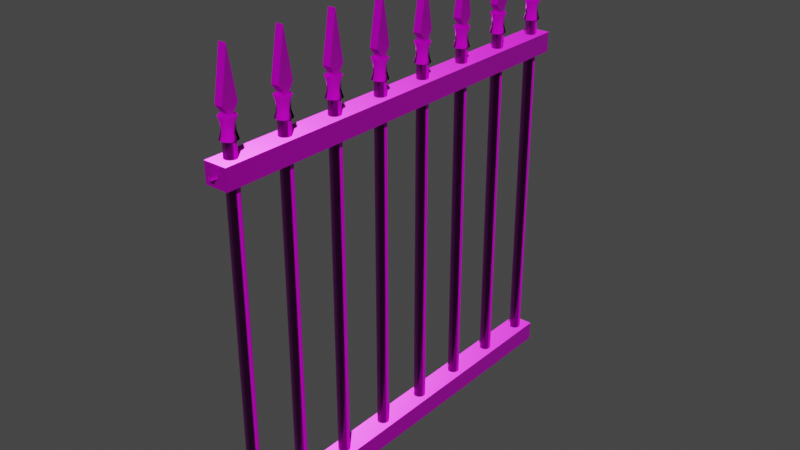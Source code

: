 # Source: Fence.blend  (saved by Blender 3.6.11; exported with 4.5.12 LTS)
import bpy
from mathutils import Matrix  # noqa: F401  (used for matrix-valued properties, if any)

bpy.ops.wm.read_factory_settings(use_empty=True)
scene = bpy.context.scene
scene.name = 'Scene'

# ---- collections
col_collection = bpy.data.collections.new('Collection'); scene.collection.children.link(col_collection)

# ---- images (referenced by path relative to the original .blend; pixels are not part of the script)
import os
ASSET_DIR = os.environ.get("B2B_ASSET_DIR", "")  # directory of the original .blend (textures are referenced by path, not embedded)
HERE = os.path.dirname(os.path.abspath(__file__))  # packed textures are extracted next to this script under _unpacked/

def load_image(name, relpath, width, height, colorspace="sRGB"):
    """Load a texture the original file referenced (path relative to the .blend, or extracted next to this script)."""
    p = next((c for c in (os.path.join(HERE, relpath), os.path.join(ASSET_DIR, relpath)) if relpath and os.path.exists(c)), "")
    if p:
        img = bpy.data.images.load(p, check_existing=True)
        img.name = name
    else:  # same state as the original file: an image datablock whose file is absent (Cycles renders it pink)
        img = bpy.data.images.new(name, width, height)
        img.source = "FILE"
        img.filepath = "//" + (relpath or name)
    img.colorspace_settings.name = colorspace
    return img
img_oldiron01_1k_height_png_001 = load_image('OldIron01_1K_Height.png.001', 'OldIron01_1K_Height.png', 1024, 1024, 'Non-Color')
img_oldiron01_1k_basecolor_png_001 = load_image('OldIron01_1K_BaseColor.png.001', 'OldIron01_1K_BaseColor.png', 1024, 1024, 'sRGB')
img_oldiron01_1k_metallic_png_001 = load_image('OldIron01_1K_Metallic.png.001', 'OldIron01_1K_Metallic.png', 1024, 1024, 'Non-Color')
img_oldiron01_1k_roughness_png_001 = load_image('OldIron01_1K_Roughness.png.001', 'OldIron01_1K_Roughness.png', 1024, 1024, 'Non-Color')
img_oldiron01_1k_normal_png_001 = load_image('OldIron01_1K_Normal.png.001', 'OldIron01_1K_Normal.png', 1024, 1024, 'Non-Color')
img_oldiron01_1k_height_png_002 = load_image('OldIron01_1K_Height.png.002', 'OldIron01_1K_Height.png', 1024, 1024, 'Non-Color')
img_oldiron01_1k_basecolor_png_002 = load_image('OldIron01_1K_BaseColor.png.002', 'OldIron01_1K_BaseColor.png', 1024, 1024, 'sRGB')
img_oldiron01_1k_metallic_png_002 = load_image('OldIron01_1K_Metallic.png.002', 'OldIron01_1K_Metallic.png', 1024, 1024, 'Non-Color')
img_oldiron01_1k_roughness_png_002 = load_image('OldIron01_1K_Roughness.png.002', 'OldIron01_1K_Roughness.png', 1024, 1024, 'Non-Color')
img_oldiron01_1k_normal_png_002 = load_image('OldIron01_1K_Normal.png.002', 'OldIron01_1K_Normal.png', 1024, 1024, 'Non-Color')
img_oldiron01_1k_height_png = load_image('OldIron01_1K_Height.png', 'OldIron01_1K_Height.png', 1024, 1024, 'Non-Color')
img_oldiron01_1k_basecolor_png = load_image('OldIron01_1K_BaseColor.png', 'OldIron01_1K_BaseColor.png', 1024, 1024, 'sRGB')
img_oldiron01_1k_metallic_png = load_image('OldIron01_1K_Metallic.png', 'OldIron01_1K_Metallic.png', 1024, 1024, 'Non-Color')
img_oldiron01_1k_roughness_png = load_image('OldIron01_1K_Roughness.png', 'OldIron01_1K_Roughness.png', 1024, 1024, 'Non-Color')
img_oldiron01_1k_normal_png = load_image('OldIron01_1K_Normal.png', 'OldIron01_1K_Normal.png', 1024, 1024, 'Non-Color')

# ---- materials (node trees are filled in below, after node groups)
mat_stangen_material = bpy.data.materials.new('stangen.material')
mat_stangen_material.use_transparent_shadow = False
mat_balken_texture = bpy.data.materials.new('balken.texture')
mat_balken_texture.use_transparent_shadow = False
mat_material_001 = bpy.data.materials.new('Material.001')
mat_material_001.use_transparent_shadow = False

# ---- material node trees
mat_stangen_material.use_nodes = True; mat_stangen_material.node_tree.nodes.clear()
_N = mat_stangen_material.node_tree.nodes; _L = mat_stangen_material.node_tree.links
n0 = _N.new('NodeFrame'); n0.name = 'Frame'; n0.location = (-1270, 340)
n0.label = 'Mapping'
n0.width = 400
n1 = _N.new('NodeFrame'); n1.name = 'Frame.001'; n1.location = (-624, 540)
n1.label = 'Textures'
n1.width = 354
n2 = _N.new('ShaderNodeOutputMaterial'); n2.name = 'Material Output'; n2.location = (300, 300)
n3 = _N.new('ShaderNodeTexImage'); n3.name = 'Image Texture'; n3.location = (84, -1160)
n3.label = 'Displacement'
n3.image = img_oldiron01_1k_height_png_001
n4 = _N.new('ShaderNodeDisplacement'); n4.name = 'Displacement'; n4.location = (110, -400)
n4.inputs[2].default_value = 1.0
n5 = _N.new('ShaderNodeTexImage'); n5.name = 'Image Texture.001'; n5.location = (84, -40)
n5.label = 'Base Color'
n5.image = img_oldiron01_1k_basecolor_png_001
n6 = _N.new('ShaderNodeTexImage'); n6.name = 'Image Texture.002'; n6.location = (84, -320)
n6.label = 'Metallic'
n6.image = img_oldiron01_1k_metallic_png_001
n7 = _N.new('ShaderNodeTexImage'); n7.name = 'Image Texture.003'; n7.location = (84, -600)
n7.label = 'Roughness'
n7.image = img_oldiron01_1k_roughness_png_001
n8 = _N.new('ShaderNodeTexImage'); n8.name = 'Image Texture.004'; n8.location = (84, -880)
n8.label = 'Normal'
n8.image = img_oldiron01_1k_normal_png_001
n9 = _N.new('ShaderNodeNormalMap'); n9.name = 'Normal Map'; n9.location = (-240, -340)
n10 = _N.new('ShaderNodeMapping'); n10.name = 'Mapping'; n10.location = (230, -40)
n11 = _N.new('NodeReroute'); n11.name = 'Reroute'; n11.location = (34, -710)
n11.width = 16
n11.socket_idname = 'NodeSocketVector'
n12 = _N.new('ShaderNodeTexCoord'); n12.name = 'Texture Coordinate'; n12.location = (30, -40)
n13 = _N.new('ShaderNodeBsdfPrincipled'); n13.name = 'Principled BSDF'; n13.location = (10, 300)
n13.distribution = 'GGX'
n13.subsurface_method = 'RANDOM_WALK_SKIN'
n13.inputs[3].default_value = 1.45
n13.inputs[27].default_value = (0.0, 0.0, 0.0, 1.0)
n13.inputs[28].default_value = 1.0
n3.parent = n1
n5.parent = n1
n6.parent = n1
n7.parent = n1
n8.parent = n1
n10.parent = n0
n11.parent = n1
n12.parent = n0
_L.new(n13.outputs[0], n2.inputs[0])
_L.new(n3.outputs[0], n4.inputs[0])
_L.new(n4.outputs[0], n2.inputs[2])
_L.new(n5.outputs[0], n13.inputs[0])
_L.new(n6.outputs[0], n13.inputs[1])
_L.new(n7.outputs[0], n13.inputs[2])
_L.new(n8.outputs[0], n9.inputs[1])
_L.new(n9.outputs[0], n13.inputs[5])
_L.new(n11.outputs[0], n5.inputs[0])
_L.new(n11.outputs[0], n6.inputs[0])
_L.new(n11.outputs[0], n7.inputs[0])
_L.new(n11.outputs[0], n8.inputs[0])
_L.new(n11.outputs[0], n3.inputs[0])
_L.new(n10.outputs[0], n11.inputs[0])
_L.new(n12.outputs[2], n10.inputs[0])
n2.is_active_output = True
mat_balken_texture.use_nodes = True; mat_balken_texture.node_tree.nodes.clear()
_N = mat_balken_texture.node_tree.nodes; _L = mat_balken_texture.node_tree.links
n0 = _N.new('ShaderNodeOutputMaterial'); n0.name = 'Material Output'; n0.location = (300, 300)
n1 = _N.new('ShaderNodeBsdfPrincipled'); n1.name = 'Principled BSDF'; n1.location = (10, 300)
n1.distribution = 'GGX'
n1.subsurface_method = 'RANDOM_WALK_SKIN'
n1.inputs[3].default_value = 1.45
n1.inputs[27].default_value = (0.0, 0.0, 0.0, 1.0)
n1.inputs[28].default_value = 1.0
n2 = _N.new('ShaderNodeTexImage'); n2.name = 'Image Texture'; n2.location = (84, -1160)
n2.label = 'Displacement'
n2.image = img_oldiron01_1k_height_png_002
n3 = _N.new('ShaderNodeDisplacement'); n3.name = 'Displacement'; n3.location = (110, -400)
n3.inputs[2].default_value = 1.0
n4 = _N.new('ShaderNodeTexImage'); n4.name = 'Image Texture.001'; n4.location = (84, -40)
n4.label = 'Base Color'
n4.image = img_oldiron01_1k_basecolor_png_002
n5 = _N.new('ShaderNodeTexImage'); n5.name = 'Image Texture.002'; n5.location = (84, -320)
n5.label = 'Metallic'
n5.image = img_oldiron01_1k_metallic_png_002
n6 = _N.new('ShaderNodeTexImage'); n6.name = 'Image Texture.003'; n6.location = (84, -600)
n6.label = 'Roughness'
n6.image = img_oldiron01_1k_roughness_png_002
n7 = _N.new('ShaderNodeTexImage'); n7.name = 'Image Texture.004'; n7.location = (84, -880)
n7.label = 'Normal'
n7.image = img_oldiron01_1k_normal_png_002
n8 = _N.new('ShaderNodeNormalMap'); n8.name = 'Normal Map'; n8.location = (-240, -340)
n9 = _N.new('ShaderNodeMapping'); n9.name = 'Mapping'; n9.location = (230, -40)
n10 = _N.new('NodeReroute'); n10.name = 'Reroute'; n10.location = (34, -710)
n10.width = 16
n10.socket_idname = 'NodeSocketVector'
n11 = _N.new('ShaderNodeTexCoord'); n11.name = 'Texture Coordinate'; n11.location = (30, -40)
n12 = _N.new('NodeFrame'); n12.name = 'Frame'; n12.location = (-1270, 340)
n12.label = 'Mapping'
n12.width = 400
n13 = _N.new('NodeFrame'); n13.name = 'Frame.001'; n13.location = (-624, 540)
n13.label = 'Textures'
n13.width = 354
n2.parent = n13
n4.parent = n13
n5.parent = n13
n6.parent = n13
n7.parent = n13
n9.parent = n12
n10.parent = n13
n11.parent = n12
_L.new(n1.outputs[0], n0.inputs[0])
_L.new(n2.outputs[0], n3.inputs[0])
_L.new(n3.outputs[0], n0.inputs[2])
_L.new(n4.outputs[0], n1.inputs[0])
_L.new(n5.outputs[0], n1.inputs[1])
_L.new(n6.outputs[0], n1.inputs[2])
_L.new(n7.outputs[0], n8.inputs[1])
_L.new(n8.outputs[0], n1.inputs[5])
_L.new(n10.outputs[0], n4.inputs[0])
_L.new(n10.outputs[0], n5.inputs[0])
_L.new(n10.outputs[0], n6.inputs[0])
_L.new(n10.outputs[0], n7.inputs[0])
_L.new(n10.outputs[0], n2.inputs[0])
_L.new(n9.outputs[0], n10.inputs[0])
_L.new(n11.outputs[2], n9.inputs[0])
n0.is_active_output = True
mat_material_001.use_nodes = True; mat_material_001.node_tree.nodes.clear()
_N = mat_material_001.node_tree.nodes; _L = mat_material_001.node_tree.links
n0 = _N.new('NodeFrame'); n0.name = 'Frame'; n0.location = (-1270, 340)
n0.label = 'Mapping'
n0.width = 400
n1 = _N.new('NodeFrame'); n1.name = 'Frame.001'; n1.location = (-624, 540)
n1.label = 'Textures'
n1.width = 354
n2 = _N.new('ShaderNodeOutputMaterial'); n2.name = 'Material Output'; n2.location = (300, 300)
n3 = _N.new('ShaderNodeTexImage'); n3.name = 'Image Texture'; n3.location = (84, -1160)
n3.label = 'Displacement'
n3.image = img_oldiron01_1k_height_png
n4 = _N.new('ShaderNodeDisplacement'); n4.name = 'Displacement'; n4.location = (110, -400)
n4.inputs[2].default_value = 1.0
n5 = _N.new('ShaderNodeTexImage'); n5.name = 'Image Texture.001'; n5.location = (84, -40)
n5.label = 'Base Color'
n5.image = img_oldiron01_1k_basecolor_png
n6 = _N.new('ShaderNodeTexImage'); n6.name = 'Image Texture.002'; n6.location = (84, -320)
n6.label = 'Metallic'
n6.image = img_oldiron01_1k_metallic_png
n7 = _N.new('ShaderNodeTexImage'); n7.name = 'Image Texture.003'; n7.location = (84, -600)
n7.label = 'Roughness'
n7.image = img_oldiron01_1k_roughness_png
n8 = _N.new('ShaderNodeTexImage'); n8.name = 'Image Texture.004'; n8.location = (84, -880)
n8.label = 'Normal'
n8.image = img_oldiron01_1k_normal_png
n9 = _N.new('ShaderNodeNormalMap'); n9.name = 'Normal Map'; n9.location = (-240, -340)
n10 = _N.new('ShaderNodeMapping'); n10.name = 'Mapping'; n10.location = (230, -40)
n11 = _N.new('NodeReroute'); n11.name = 'Reroute'; n11.location = (34, -710)
n11.width = 16
n11.socket_idname = 'NodeSocketVector'
n12 = _N.new('ShaderNodeTexCoord'); n12.name = 'Texture Coordinate'; n12.location = (30, -40)
n13 = _N.new('ShaderNodeBsdfPrincipled'); n13.name = 'Principled BSDF'; n13.location = (10, 300)
n13.distribution = 'GGX'
n13.subsurface_method = 'RANDOM_WALK_SKIN'
n13.inputs[3].default_value = 1.45
n13.inputs[27].default_value = (0.0, 0.0, 0.0, 1.0)
n13.inputs[28].default_value = 1.0
n3.parent = n1
n5.parent = n1
n6.parent = n1
n7.parent = n1
n8.parent = n1
n10.parent = n0
n11.parent = n1
n12.parent = n0
_L.new(n13.outputs[0], n2.inputs[0])
_L.new(n3.outputs[0], n4.inputs[0])
_L.new(n4.outputs[0], n2.inputs[2])
_L.new(n5.outputs[0], n13.inputs[0])
_L.new(n6.outputs[0], n13.inputs[1])
_L.new(n7.outputs[0], n13.inputs[2])
_L.new(n8.outputs[0], n9.inputs[1])
_L.new(n9.outputs[0], n13.inputs[5])
_L.new(n11.outputs[0], n5.inputs[0])
_L.new(n11.outputs[0], n6.inputs[0])
_L.new(n11.outputs[0], n7.inputs[0])
_L.new(n11.outputs[0], n8.inputs[0])
_L.new(n11.outputs[0], n3.inputs[0])
_L.new(n10.outputs[0], n11.inputs[0])
_L.new(n12.outputs[2], n10.inputs[0])
n2.is_active_output = True

# ---- world
world_world = bpy.data.worlds.new('World'); scene.world = world_world
world_world.use_nodes = True; world_world.node_tree.nodes.clear()
_N = world_world.node_tree.nodes; _L = world_world.node_tree.links
n0 = _N.new('ShaderNodeOutputWorld'); n0.name = 'World Output'; n0.location = (300, 300)
n1 = _N.new('ShaderNodeBackground'); n1.name = 'Background'; n1.location = (10, 300)
n1.inputs[0].default_value = (0.05088, 0.05088, 0.05088, 1.0)
_L.new(n1.outputs[0], n0.inputs[0])
n0.is_active_output = True
world_world.color = (0.05088, 0.05088, 0.05088)
world_world.use_sun_shadow = False
world_world.sun_shadow_jitter_overblur = 0.0

# ---- meshes
me_cube_002 = bpy.data.meshes.new('Cube.002')
me_cube_002.from_pydata([(-0.7512, 2.516, -0.6391), (-0.7512, 2.941, 1.12), (-0.7512, 3.339, -0.6391), (-0.7512, 2.942, 1.12), (0.7334, 2.516, -0.6391), (0.7334, 2.941, 1.12), (0.7334, 3.339, -0.6391), (0.7334, 2.942, 1.12), (-0.7512, 3.114, -0.9028), (-0.7512, 2.769, -0.9028), (0.7334, 3.114, -0.9028), (0.7334, 2.769, -0.9028), (-0.7512, 3.116, -1.003), (-0.7512, 2.767, -1.003), (0.7334, 3.116, -1.003), (0.7334, 2.767, -1.003), (-0.001342, 2.639, -1.714), (-0.001342, 2.639, -15.23), (-0.2161, 2.645, -1.714), (-0.2161, 2.645, -15.23), (-0.4225, 2.662, -1.714), (-0.4225, 2.662, -15.23), (-0.6128, 2.69, -1.714), (-0.6128, 2.69, -15.23), (-0.7796, 2.728, -1.714), (-0.7796, 2.728, -15.23), (-0.9164, 2.773, -1.714), (-0.9164, 2.773, -15.23), (-1.018, 2.826, -1.714), (-1.018, 2.826, -15.23), (-1.081, 2.882, -1.714), (-1.081, 2.882, -15.23), (-1.102, 2.941, -1.714), (-1.102, 2.941, -15.23), (-1.081, 3.0, -1.714), (-1.081, 3.0, -15.23), (-1.018, 3.057, -1.714), (-1.018, 3.057, -15.23), (-0.9164, 3.109, -1.714), (-0.9164, 3.109, -15.23), (-0.7796, 3.155, -1.714), (-0.7796, 3.155, -15.23), (-0.6128, 3.192, -1.714), (-0.6128, 3.192, -15.23), (-0.4225, 3.22, -1.714), (-0.4225, 3.22, -15.23), (-0.2161, 3.237, -1.714), (-0.2161, 3.237, -15.23), (-0.001342, 3.243, -1.714), (-0.001342, 3.243, -15.23), (0.2134, 3.237, -1.714), (0.2134, 3.237, -15.23), (0.4198, 3.22, -1.714), (0.4198, 3.22, -15.23), (0.6101, 3.192, -1.714), (0.6101, 3.192, -15.23), (0.7769, 3.155, -1.714), (0.7769, 3.155, -15.23), (0.9138, 3.109, -1.714), (0.9138, 3.109, -15.23), (1.015, 3.057, -1.714), (1.015, 3.057, -15.23), (1.078, 3.0, -1.714), (1.078, 3.0, -15.23), (1.099, 2.941, -1.714), (1.099, 2.941, -15.23), (1.078, 2.882, -1.714), (1.078, 2.882, -15.23), (1.015, 2.826, -1.714), (1.015, 2.826, -15.23), (0.9138, 2.773, -1.714), (0.9138, 2.773, -15.23), (0.7769, 2.728, -1.714), (0.7769, 2.728, -15.23), (0.6101, 2.69, -1.714), (0.6101, 2.69, -15.23), (0.4198, 2.662, -1.714), (0.4198, 2.662, -15.23), (0.2134, 2.645, -1.714), (0.2134, 2.645, -15.23), (-0.0186, 3.341, -1.715), (-0.0186, 3.241, -1.466), (0.2704, 3.333, -1.715), (0.1995, 3.235, -1.466), (0.5483, 3.31, -1.715), (0.4092, 3.218, -1.466), (0.8044, 3.272, -1.715), (0.6025, 3.189, -1.466), (1.029, 3.222, -1.715), (0.7719, 3.151, -1.466), (1.213, 3.16, -1.715), (0.911, 3.105, -1.466), (1.35, 3.09, -1.715), (1.014, 3.052, -1.466), (1.434, 3.014, -1.715), (1.078, 2.994, -1.466), (1.463, 2.934, -1.715), (1.099, 2.934, -1.466), (1.434, 2.855, -1.715), (1.078, 2.875, -1.466), (1.35, 2.779, -1.715), (1.014, 2.817, -1.466), (1.213, 2.709, -1.715), (0.911, 2.764, -1.466), (1.029, 2.647, -1.715), (0.7719, 2.718, -1.466), (0.8044, 2.597, -1.715), (0.6025, 2.679, -1.466), (0.5483, 2.559, -1.715), (0.4092, 2.651, -1.466), (0.2704, 2.536, -1.715), (0.1995, 2.634, -1.466), (-0.0186, 2.528, -1.715), (-0.0186, 2.628, -1.466), (-0.3076, 2.536, -1.715), (-0.2367, 2.634, -1.466), (-0.5855, 2.559, -1.715), (-0.4464, 2.651, -1.466), (-0.8416, 2.597, -1.715), (-0.6397, 2.679, -1.466), (-1.066, 2.647, -1.715), (-0.8091, 2.718, -1.466), (-1.25, 2.709, -1.715), (-0.9482, 2.764, -1.466), (-1.387, 2.779, -1.715), (-1.051, 2.817, -1.466), (-1.472, 2.855, -1.715), (-1.115, 2.875, -1.466), (-1.5, 2.934, -1.715), (-1.137, 2.934, -1.466), (-1.472, 3.014, -1.715), (-1.115, 2.994, -1.466), (-1.387, 3.09, -1.715), (-1.051, 3.052, -1.466), (-1.25, 3.16, -1.715), (-0.9482, 3.105, -1.466), (-1.066, 3.222, -1.715), (-0.8091, 3.151, -1.466), (-0.8416, 3.272, -1.715), (-0.6397, 3.189, -1.466), (-0.5855, 3.31, -1.715), (-0.4464, 3.218, -1.466), (-0.3076, 3.333, -1.715), (-0.2367, 3.235, -1.466), (0.1995, 3.235, -1.23), (-0.0186, 3.241, -1.23), (0.4092, 3.218, -1.23), (0.6025, 3.189, -1.23), (0.7719, 3.151, -1.23), (0.911, 3.105, -1.23), (1.014, 3.052, -1.23), (1.078, 2.994, -1.23), (1.099, 2.934, -1.23), (1.078, 2.875, -1.23), (1.014, 2.817, -1.23), (0.911, 2.764, -1.23), (0.7719, 2.718, -1.23), (0.6025, 2.679, -1.23), (0.4092, 2.651, -1.23), (0.1995, 2.634, -1.23), (-0.0186, 2.628, -1.23), (-0.2367, 2.634, -1.23), (-0.4464, 2.651, -1.23), (-0.6397, 2.679, -1.23), (-0.8091, 2.718, -1.23), (-0.9482, 2.764, -1.23), (-1.051, 2.817, -1.23), (-1.115, 2.875, -1.23), (-1.137, 2.934, -1.23), (-1.115, 2.994, -1.23), (-1.051, 3.052, -1.23), (-0.9482, 3.105, -1.23), (-0.8091, 3.151, -1.23), (-0.6397, 3.189, -1.23), (-0.4464, 3.218, -1.23), (-0.2367, 3.235, -1.23), (0.2704, 3.333, -0.9978), (-0.0186, 3.341, -0.9978), (0.5483, 3.31, -0.9978), (0.8044, 3.272, -0.9978), (1.029, 3.222, -0.9978), (1.213, 3.16, -0.9978), (1.35, 3.09, -0.9978), (1.434, 3.014, -0.9978), (1.463, 2.934, -0.9978), (1.434, 2.855, -0.9978), (1.35, 2.779, -0.9978), (1.213, 2.709, -0.9978), (1.029, 2.647, -0.9978), (0.8044, 2.597, -0.9978), (0.5483, 2.559, -0.9978), (0.2704, 2.536, -0.9978), (-0.0186, 2.528, -0.9978), (-0.3076, 2.536, -0.9978), (-0.5855, 2.559, -0.9978), (-0.8416, 2.597, -0.9978), (-1.066, 2.647, -0.9978), (-1.25, 2.709, -0.9978), (-1.387, 2.779, -0.9978), (-1.472, 2.855, -0.9978), (-1.5, 2.934, -0.9978), (-1.472, 3.014, -0.9978), (-1.387, 3.09, -0.9978), (-1.25, 3.16, -0.9978), (-1.066, 3.222, -0.9978), (-0.8416, 3.272, -0.9978), (-0.5855, 3.31, -0.9978), (-0.3076, 3.333, -0.9978), (-2.812, 3.077, -1.046)], [], [(0, 1, 3, 2), (2, 3, 7, 6), (4, 5, 1, 0), (4, 0, 9, 11), (7, 3, 1, 5), (10, 11, 15, 14), (2, 6, 10, 8), (0, 2, 8, 9), (12, 14, 15, 13), (9, 8, 12, 13), (11, 9, 13, 15), (8, 10, 14, 12), (16, 17, 19, 18), (18, 19, 21, 20), (20, 21, 23, 22), (22, 23, 25, 24), (24, 25, 27, 26), (26, 27, 29, 28), (28, 29, 31, 30), (30, 31, 33, 32), (32, 33, 35, 34), (34, 35, 37, 36), (36, 37, 39, 38), (38, 39, 41, 40), (40, 41, 43, 42), (42, 43, 45, 44), (44, 45, 47, 46), (46, 47, 49, 48), (48, 49, 51, 50), (50, 51, 53, 52), (52, 53, 55, 54), (54, 55, 57, 56), (56, 57, 59, 58), (58, 59, 61, 60), (60, 61, 63, 62), (62, 63, 65, 64), (64, 65, 67, 66), (66, 67, 69, 68), (68, 69, 71, 70), (70, 71, 73, 72), (72, 73, 75, 74), (74, 75, 77, 76), (19, 17, 79, 77, 75, 73, 71, 69, 67, 65, 63, 61, 59, 57, 55, 53, 51, 49, 47, 45, 43, 41, 39, 37, 35, 33, 31, 29, 27, 25, 23, 21), (76, 77, 79, 78), (78, 79, 17, 16), (80, 81, 83, 82), (82, 83, 85, 84), (84, 85, 87, 86), (86, 87, 89, 88), (88, 89, 91, 90), (90, 91, 93, 92), (92, 93, 95, 94), (94, 95, 97, 96), (96, 97, 99, 98), (98, 99, 101, 100), (100, 101, 103, 102), (102, 103, 105, 104), (104, 105, 107, 106), (106, 107, 109, 108), (108, 109, 111, 110), (110, 111, 113, 112), (112, 113, 115, 114), (114, 115, 117, 116), (116, 117, 119, 118), (118, 119, 121, 120), (120, 121, 123, 122), (122, 123, 125, 124), (124, 125, 127, 126), (126, 127, 129, 128), (128, 129, 131, 130), (130, 131, 133, 132), (132, 133, 135, 134), (134, 135, 137, 136), (136, 137, 139, 138), (138, 139, 141, 140), (97, 95, 151, 152), (140, 141, 143, 142), (142, 143, 81, 80), (80, 82, 84, 86, 88, 90, 92, 94, 96, 98, 100, 102, 104, 106, 108, 110, 112, 114, 116, 118, 120, 122, 124, 126, 128, 130, 132, 134, 136, 138, 140, 142), (166, 165, 197, 198), (115, 113, 160, 161), (133, 131, 169, 170), (89, 87, 147, 148), (107, 105, 156, 157), (125, 123, 165, 166), (143, 141, 174, 175), (99, 97, 152, 153), (117, 115, 161, 162), (135, 133, 170, 171), (91, 89, 148, 149), (109, 107, 157, 158), (127, 125, 166, 167), (83, 81, 145, 144), (81, 143, 175, 145), (101, 99, 153, 154), (119, 117, 162, 163), (137, 135, 171, 172), (93, 91, 149, 150), (111, 109, 158, 159), (129, 127, 167, 168), (85, 83, 144, 146), (103, 101, 154, 155), (121, 119, 163, 164), (139, 137, 172, 173), (95, 93, 150, 151), (113, 111, 159, 160), (131, 129, 168, 169), (87, 85, 146, 147), (105, 103, 155, 156), (123, 121, 164, 165), (141, 139, 173, 174), (176, 177, 207, 206, 205, 204, 203, 202, 201, 200, 199, 198, 197, 196, 195, 194, 193, 192, 191, 190, 189, 188, 187, 186, 185, 184, 183, 182, 181, 180, 179, 178), (153, 152, 184, 185), (167, 166, 198, 199), (154, 153, 185, 186), (168, 167, 199, 200), (155, 154, 186, 187), (169, 168, 200, 201), (156, 155, 187, 188), (170, 169, 201, 202), (157, 156, 188, 189), (171, 170, 202, 203), (158, 157, 189, 190), (144, 145, 177, 176), (172, 171, 203, 204), (159, 158, 190, 191), (146, 144, 176, 178), (173, 172, 204, 205), (160, 159, 191, 192), (147, 146, 178, 179), (174, 173, 205, 206), (161, 160, 192, 193), (148, 147, 179, 180), (175, 174, 206, 207), (162, 161, 193, 194), (149, 148, 180, 181), (145, 175, 207, 177), (163, 162, 194, 195), (150, 149, 181, 182), (164, 163, 195, 196), (151, 150, 182, 183), (165, 164, 196, 197), (152, 151, 183, 184), (6, 7, 5, 4, 11, 10)])
me_cube_002.polygons.foreach_set('use_smooth', [1, 0, 0, 0, 0, 1, 0, 1, 0, 1, 0, 0, 1, 1, 1, 1, 1, 1, 1, 1, 1, 1, 1, 1, 1, 1, 1, 1, 1, 1, 1, 1, 1, 1, 1, 1, 1, 1, 1, 1, 1, 1, 0, 1, 1, 1, 1, 1, 1, 1, 1, 1, 1, 1, 1, 1, 1, 1, 1, 1, 1, 1, 1, 1, 1, 1, 1, 1, 1, 1, 1, 1, 1, 1, 1, 1, 1, 1, 0, 1, 1, 1, 1, 1, 1, 1, 1, 1, 1, 1, 1, 1, 1, 1, 1, 1, 1, 1, 1, 1, 1, 1, 1, 1, 1, 1, 1, 1, 1, 1, 1, 0, 1, 1, 1, 1, 1, 1, 1, 1, 1, 1, 1, 1, 1, 1, 1, 1, 1, 1, 1, 1, 1, 1, 1, 1, 1, 1, 1, 1, 1, 1, 1, 1])
_k = set([(0, 4)])
me_cube_002.attributes.new('sharp_edge', 'BOOLEAN', 'EDGE').data.foreach_set('value', [ (min(e.vertices), max(e.vertices)) in _k for e in me_cube_002.edges])
_uv = me_cube_002.uv_layers.new(name='UVMap')
_uv.uv.foreach_set('vector', [0.6474, 0.09483, 0.5843, 0.4759, 0.5842, 0.4759, 0.5214, 0.09483, 0.7425, 0.08847, 0.7425, 0.4788, 0.6765, 0.4788, 0.6765, 0.08847, 0.7432, 0.08791, 0.7432, 0.4783, 0.6764, 0.4783, 0.6764, 0.08791, 0.7432, 0.08791, 0.6764, 0.08791, 0.6764, 0.0294, 0.7432, 0.0294, 0.5453, 0.4756, 0.5453, 0.4756, 0.5457, 0.4756, 0.5457, 0.4756, 0.6116, 0.0374, 0.5569, 0.0374, 0.5567, 0.01559, 0.6118, 0.01559, 0.7425, 0.08847, 0.6765, 0.08847, 0.6765, 0.02997, 0.7425, 0.02997, 0.6474, 0.09483, 0.5214, 0.09483, 0.557, 0.03772, 0.6116, 0.03772, 0.6118, 0.01559, 0.6118, 0.01559, 0.5567, 0.01559, 0.5567, 0.01559, 0.6116, 0.03772, 0.557, 0.03772, 0.5567, 0.01591, 0.6119, 0.01591, 0.7432, 0.0294, 0.6764, 0.0294, 0.6764, 0.007056, 0.7432, 0.007056, 0.7425, 0.02997, 0.6765, 0.02997, 0.6765, 0.007626, 0.7425, 0.007626, 0.984, 0.5178, 0.984, 0.9772, 0.9553, 0.9772, 0.9553, 0.5178, 0.9553, 0.5178, 0.9553, 0.9772, 0.9266, 0.9772, 0.9266, 0.5178, 0.9266, 0.5178, 0.9266, 0.9772, 0.8979, 0.9772, 0.8979, 0.5178, 0.8979, 0.5178, 0.8979, 0.9772, 0.8692, 0.9772, 0.8692, 0.5178, 0.8692, 0.5178, 0.8692, 0.9772, 0.8404, 0.9772, 0.8404, 0.5178, 0.8404, 0.5178, 0.8404, 0.9772, 0.8117, 0.9772, 0.8117, 0.5178, 0.8117, 0.5178, 0.8117, 0.9772, 0.783, 0.9772, 0.783, 0.5178, 0.783, 0.5178, 0.783, 0.9772, 0.7543, 0.9772, 0.7543, 0.5178, 0.7543, 0.5178, 0.7543, 0.9772, 0.7256, 0.9772, 0.7256, 0.5178, 0.7256, 0.5178, 0.7256, 0.9772, 0.6969, 0.9772, 0.6969, 0.5178, 0.6969, 0.5178, 0.6969, 0.9772, 0.6682, 0.9772, 0.6682, 0.5178, 0.6682, 0.5178, 0.6682, 0.9772, 0.6395, 0.9772, 0.6395, 0.5178, 0.6395, 0.5178, 0.6395, 0.9772, 0.6107, 0.9772, 0.6107, 0.5178, 0.6107, 0.5178, 0.6107, 0.9772, 0.582, 0.9772, 0.582, 0.5178, 0.582, 0.5178, 0.582, 0.9772, 0.5533, 0.9772, 0.5533, 0.5178, 0.5533, 0.5178, 0.5533, 0.9772, 0.5246, 0.9772, 0.5246, 0.5178, 0.5246, 0.5178, 0.5246, 0.9772, 0.4959, 0.9772, 0.4959, 0.5178, 0.4959, 0.5178, 0.4959, 0.9772, 0.4672, 0.9772, 0.4672, 0.5178, 0.4672, 0.5178, 0.4672, 0.9772, 0.4385, 0.9772, 0.4385, 0.5178, 0.4385, 0.5178, 0.4385, 0.9772, 0.4098, 0.9772, 0.4098, 0.5178, 0.4098, 0.5178, 0.4098, 0.9772, 0.381, 0.9772, 0.381, 0.5178, 0.381, 0.5178, 0.381, 0.9772, 0.3523, 0.9772, 0.3523, 0.5178, 0.3523, 0.5178, 0.3523, 0.9772, 0.3236, 0.9772, 0.3236, 0.5178, 0.3236, 0.5178, 0.3236, 0.9772, 0.2949, 0.9772, 0.2949, 0.5178, 0.2949, 0.5178, 0.2949, 0.9772, 0.2662, 0.9772, 0.2662, 0.5178, 0.2662, 0.5178, 0.2662, 0.9772, 0.2375, 0.9772, 0.2375, 0.5178, 0.2375, 0.5178, 0.2375, 0.9772, 0.2088, 0.9772, 0.2088, 0.5178, 0.2088, 0.5178, 0.2088, 0.9772, 0.1801, 0.9772, 0.1801, 0.5178, 0.1801, 0.5178, 0.1801, 0.9772, 0.1513, 0.9772, 0.1513, 0.5178, 0.1513, 0.5178, 0.1513, 0.9772, 0.1226, 0.9772, 0.1226, 0.5178, 0.3472, 0.4665, 0.3041, 0.4707, 0.2611, 0.4665, 0.2197, 0.4539, 0.1815, 0.4335, 0.1481, 0.4061, 0.1206, 0.3726, 0.1002, 0.3345, 0.08767, 0.2931, 0.08343, 0.25, 0.08767, 0.2069, 0.1002, 0.1655, 0.1206, 0.1274, 0.1481, 0.09394, 0.1815, 0.06649, 0.2197, 0.0461, 0.2611, 0.03354, 0.3041, 0.0293, 0.3472, 0.03354, 0.3886, 0.0461, 0.4267, 0.06649, 0.4602, 0.09394, 0.4876, 0.1274, 0.508, 0.1655, 0.5206, 0.2069, 0.5248, 0.25, 0.5206, 0.2931, 0.508, 0.3345, 0.4876, 0.3726, 0.4602, 0.4061, 0.4267, 0.4335, 0.3886, 0.4539, 0.1226, 0.5178, 0.1226, 0.9772, 0.09392, 0.9772, 0.09392, 0.5178, 0.09392, 0.5178, 0.09392, 0.9772, 0.06521, 0.9772, 0.06521, 0.5178, 0.7893, 0.3402, 0.8351, 0.3368, 0.8365, 0.3472, 0.7907, 0.3499, 0.7907, 0.3499, 0.8365, 0.3472, 0.8376, 0.3576, 0.7916, 0.3595, 0.7916, 0.3595, 0.8376, 0.3576, 0.8381, 0.368, 0.7921, 0.3691, 0.7838, 0.01748, 0.8298, 0.01638, 0.8298, 0.02678, 0.7838, 0.02707, 0.7838, 0.02707, 0.8298, 0.02678, 0.8293, 0.03721, 0.7833, 0.03671, 0.7833, 0.03671, 0.8293, 0.03721, 0.8283, 0.04767, 0.7824, 0.04641, 0.7824, 0.04641, 0.8283, 0.04767, 0.8269, 0.05817, 0.7811, 0.05621, 0.7811, 0.05621, 0.8269, 0.05817, 0.8251, 0.06874, 0.7794, 0.06614, 0.7794, 0.06614, 0.8251, 0.06874, 0.823, 0.07938, 0.7774, 0.07624, 0.7774, 0.07624, 0.823, 0.07938, 0.8207, 0.09012, 0.7752, 0.08655, 0.7752, 0.08655, 0.8207, 0.09012, 0.8182, 0.101, 0.7728, 0.09712, 0.7728, 0.09712, 0.8182, 0.101, 0.8157, 0.112, 0.7703, 0.108, 0.7703, 0.108, 0.8157, 0.112, 0.8133, 0.1231, 0.7678, 0.1192, 0.7678, 0.1192, 0.8133, 0.1231, 0.8111, 0.1344, 0.7655, 0.1308, 0.7655, 0.1308, 0.8111, 0.1344, 0.8091, 0.1458, 0.7634, 0.1427, 0.7634, 0.1427, 0.8091, 0.1458, 0.8075, 0.1574, 0.7617, 0.1551, 0.7617, 0.1551, 0.8075, 0.1574, 0.8064, 0.1692, 0.7605, 0.1678, 0.7605, 0.1678, 0.8064, 0.1692, 0.8058, 0.181, 0.7598, 0.1808, 0.7598, 0.1808, 0.8058, 0.181, 0.8058, 0.1928, 0.7598, 0.1939, 0.7598, 0.1939, 0.8058, 0.1928, 0.8064, 0.2046, 0.7604, 0.2069, 0.7604, 0.2069, 0.8064, 0.2046, 0.8075, 0.2164, 0.7617, 0.2199, 0.7617, 0.2199, 0.8075, 0.2164, 0.8091, 0.2281, 0.7635, 0.2325, 0.7635, 0.2325, 0.8091, 0.2281, 0.8112, 0.2396, 0.7657, 0.2448, 0.7657, 0.2448, 0.8112, 0.2396, 0.8137, 0.2509, 0.7683, 0.2567, 0.7683, 0.2567, 0.8137, 0.2509, 0.8165, 0.2621, 0.7712, 0.2682, 0.7712, 0.2682, 0.8165, 0.2621, 0.8194, 0.2731, 0.7742, 0.2792, 0.7742, 0.2792, 0.8194, 0.2731, 0.8224, 0.284, 0.7772, 0.29, 0.7772, 0.29, 0.8224, 0.284, 0.8254, 0.2947, 0.7801, 0.3004, 0.7801, 0.3004, 0.8254, 0.2947, 0.8282, 0.3053, 0.7828, 0.3106, 0.7828, 0.3106, 0.8282, 0.3053, 0.8308, 0.3159, 0.7853, 0.3206, 0.8251, 0.06874, 0.8269, 0.05817, 0.9352, 0.0609, 0.9333, 0.07238, 0.7853, 0.3206, 0.8308, 0.3159, 0.8331, 0.3264, 0.7875, 0.3305, 0.7875, 0.3305, 0.8331, 0.3264, 0.8351, 0.3368, 0.7893, 0.3402, 0.304, 0.4707, 0.3471, 0.4665, 0.3885, 0.4539, 0.4266, 0.4335, 0.4601, 0.4061, 0.4875, 0.3726, 0.5079, 0.3345, 0.5205, 0.2931, 0.5247, 0.25, 0.5205, 0.2069, 0.5079, 0.1655, 0.4875, 0.1274, 0.4601, 0.09394, 0.4266, 0.06649, 0.3885, 0.0461, 0.3471, 0.03354, 0.304, 0.0293, 0.261, 0.03354, 0.2196, 0.0461, 0.1814, 0.06649, 0.148, 0.09394, 0.1205, 0.1274, 0.1001, 0.1655, 0.08757, 0.2069, 0.08333, 0.25, 0.08757, 0.2931, 0.1001, 0.3345, 0.1205, 0.3726, 0.148, 0.4061, 0.1814, 0.4335, 0.2196, 0.4539, 0.261, 0.4665, 0.9174, 0.2214, 0.916, 0.211, 0.9581, 0.2086, 0.9594, 0.2183, 0.8064, 0.1692, 0.8075, 0.1574, 0.916, 0.1591, 0.915, 0.1695, 0.8194, 0.2731, 0.8165, 0.2621, 0.9242, 0.2527, 0.927, 0.2634, 0.8298, 0.02678, 0.8298, 0.01638, 0.9385, 0.01379, 0.9385, 0.02567, 0.8133, 0.1231, 0.8157, 0.112, 0.9237, 0.1167, 0.9214, 0.1274, 0.8091, 0.2281, 0.8075, 0.2164, 0.916, 0.211, 0.9174, 0.2214, 0.8331, 0.3264, 0.8308, 0.3159, 0.9387, 0.3071, 0.9412, 0.3185, 0.823, 0.07938, 0.8251, 0.06874, 0.9333, 0.07238, 0.9311, 0.08369, 0.8058, 0.181, 0.8064, 0.1692, 0.915, 0.1695, 0.9145, 0.1799, 0.8224, 0.284, 0.8194, 0.2731, 0.927, 0.2634, 0.93, 0.2741, 0.8293, 0.03721, 0.8298, 0.02678, 0.9385, 0.02567, 0.9379, 0.03751, 0.8111, 0.1344, 0.8133, 0.1231, 0.9214, 0.1274, 0.9192, 0.138, 0.8112, 0.2396, 0.8091, 0.2281, 0.9174, 0.2214, 0.9193, 0.2318, 0.8365, 0.3472, 0.8351, 0.3368, 0.9433, 0.33, 0.945, 0.3417, 0.8351, 0.3368, 0.8331, 0.3264, 0.9412, 0.3185, 0.9433, 0.33, 0.8207, 0.09012, 0.823, 0.07938, 0.9311, 0.08369, 0.9286, 0.09484, 0.8058, 0.1928, 0.8058, 0.181, 0.9145, 0.1799, 0.9145, 0.1903, 0.8254, 0.2947, 0.8224, 0.284, 0.93, 0.2741, 0.933, 0.2849, 0.8283, 0.04767, 0.8293, 0.03721, 0.9379, 0.03751, 0.9368, 0.04927, 0.8091, 0.1458, 0.8111, 0.1344, 0.9192, 0.138, 0.9174, 0.1486, 0.8137, 0.2509, 0.8112, 0.2396, 0.9193, 0.2318, 0.9216, 0.2422, 0.8376, 0.3576, 0.8365, 0.3472, 0.945, 0.3417, 0.9462, 0.3535, 0.8182, 0.101, 0.8207, 0.09012, 0.9286, 0.09484, 0.9262, 0.1058, 0.8064, 0.2046, 0.8058, 0.1928, 0.9145, 0.1903, 0.915, 0.2006, 0.8282, 0.3053, 0.8254, 0.2947, 0.933, 0.2849, 0.9359, 0.2959, 0.8269, 0.05817, 0.8283, 0.04767, 0.9368, 0.04927, 0.9352, 0.0609, 0.8075, 0.1574, 0.8091, 0.1458, 0.9174, 0.1486, 0.916, 0.1591, 0.8165, 0.2621, 0.8137, 0.2509, 0.9216, 0.2422, 0.9242, 0.2527, 0.8381, 0.368, 0.8376, 0.3576, 0.9462, 0.3535, 0.9467, 0.3654, 0.8157, 0.112, 0.8182, 0.101, 0.9262, 0.1058, 0.9237, 0.1167, 0.8075, 0.2164, 0.8064, 0.2046, 0.915, 0.2006, 0.916, 0.211, 0.8308, 0.3159, 0.8282, 0.3053, 0.9359, 0.2959, 0.9387, 0.3071, 0.3472, 0.4665, 0.3041, 0.4707, 0.2611, 0.4665, 0.2197, 0.4539, 0.1815, 0.4335, 0.1481, 0.4061, 0.1206, 0.3726, 0.1002, 0.3345, 0.08767, 0.2931, 0.08343, 0.25, 0.08767, 0.2069, 0.1002, 0.1655, 0.1206, 0.1274, 0.1481, 0.09394, 0.1815, 0.06649, 0.2197, 0.0461, 0.2611, 0.03354, 0.3041, 0.0293, 0.3472, 0.03354, 0.3886, 0.0461, 0.4267, 0.06649, 0.4602, 0.09394, 0.4876, 0.1274, 0.508, 0.1655, 0.5206, 0.2069, 0.5248, 0.25, 0.5206, 0.2931, 0.508, 0.3345, 0.4876, 0.3726, 0.4602, 0.4061, 0.4267, 0.4335, 0.3886, 0.4539, 0.9311, 0.08369, 0.9333, 0.07238, 0.9752, 0.07566, 0.9729, 0.08725, 0.9193, 0.2318, 0.9174, 0.2214, 0.9594, 0.2183, 0.9612, 0.228, 0.9286, 0.09484, 0.9311, 0.08369, 0.9729, 0.08725, 0.9704, 0.09847, 0.9216, 0.2422, 0.9193, 0.2318, 0.9612, 0.228, 0.9634, 0.2379, 0.9262, 0.1058, 0.9286, 0.09484, 0.9704, 0.09847, 0.9679, 0.1094, 0.9242, 0.2527, 0.9216, 0.2422, 0.9634, 0.2379, 0.9659, 0.2479, 0.9237, 0.1167, 0.9262, 0.1058, 0.9679, 0.1094, 0.9655, 0.12, 0.927, 0.2634, 0.9242, 0.2527, 0.9659, 0.2479, 0.9686, 0.2581, 0.9214, 0.1274, 0.9237, 0.1167, 0.9655, 0.12, 0.9632, 0.1303, 0.93, 0.2741, 0.927, 0.2634, 0.9686, 0.2581, 0.9715, 0.2686, 0.9192, 0.138, 0.9214, 0.1274, 0.9632, 0.1303, 0.9612, 0.1404, 0.945, 0.3417, 0.9433, 0.33, 0.9853, 0.3259, 0.9871, 0.3385, 0.933, 0.2849, 0.93, 0.2741, 0.9715, 0.2686, 0.9745, 0.2793, 0.9174, 0.1486, 0.9192, 0.138, 0.9612, 0.1404, 0.9595, 0.1504, 0.9462, 0.3535, 0.945, 0.3417, 0.9871, 0.3385, 0.9883, 0.3514, 0.9359, 0.2959, 0.933, 0.2849, 0.9745, 0.2793, 0.9775, 0.2904, 0.916, 0.1591, 0.9174, 0.1486, 0.9595, 0.1504, 0.9581, 0.1602, 0.9467, 0.3654, 0.9462, 0.3535, 0.9883, 0.3514, 0.989, 0.3644, 0.9387, 0.3071, 0.9359, 0.2959, 0.9775, 0.2904, 0.9804, 0.3019, 0.915, 0.1695, 0.916, 0.1591, 0.9581, 0.1602, 0.9572, 0.17, 0.9385, 0.02567, 0.9385, 0.01379, 0.9807, 0.01277, 0.9807, 0.02579, 0.9412, 0.3185, 0.9387, 0.3071, 0.9804, 0.3019, 0.983, 0.3137, 0.9145, 0.1799, 0.915, 0.1695, 0.9572, 0.17, 0.9567, 0.1797, 0.9379, 0.03751, 0.9385, 0.02567, 0.9807, 0.02579, 0.9801, 0.03869, 0.9433, 0.33, 0.9412, 0.3185, 0.983, 0.3137, 0.9853, 0.3259, 0.9145, 0.1903, 0.9145, 0.1799, 0.9567, 0.1797, 0.9567, 0.1893, 0.9368, 0.04927, 0.9379, 0.03751, 0.9801, 0.03869, 0.9789, 0.05135, 0.915, 0.2006, 0.9145, 0.1903, 0.9567, 0.1893, 0.9572, 0.1989, 0.9352, 0.0609, 0.9368, 0.04927, 0.9789, 0.05135, 0.9772, 0.06369, 0.916, 0.211, 0.915, 0.2006, 0.9572, 0.1989, 0.9581, 0.2086, 0.9333, 0.07238, 0.9352, 0.0609, 0.9772, 0.06369, 0.9752, 0.07566, 0.6471, 0.09451, 0.5843, 0.4756, 0.5842, 0.4756, 0.5212, 0.09451, 0.5569, 0.0374, 0.6116, 0.0374])
me_cube_002.materials.append(mat_stangen_material)
me_cube_002.update()
me_cube_003 = bpy.data.meshes.new('Cube.003')
me_cube_003.from_pydata([(0.002724, -2.051, 0.2092), (0.002724, -2.051, 0.3822), (0.002724, 1.663, 0.2092), (0.002724, 1.663, 0.3822), (0.2052, -2.051, 0.2092), (0.2052, -2.051, 0.3822), (0.2052, 1.663, 0.2092), (0.2052, 1.663, 0.3822)], [], [(0, 1, 3, 2), (2, 3, 7, 6), (6, 7, 5, 4), (4, 5, 1, 0), (2, 6, 4, 0), (7, 3, 1, 5)])
_uv = me_cube_003.uv_layers.new(name='UVMap')
_uv.uv.foreach_set('vector', [0.01717, 0.9755, 0.04095, 0.9753, 0.03934, 0.02404, 0.01556, 0.02418, 0.01638, 0.4794, 0.01638, 0.5237, 0.0414, 0.5237, 0.0414, 0.4794, 0.01419, 0.026, 0.03797, 0.02573, 0.04107, 0.977, 0.01729, 0.9773, 0.0414, 0.4794, 0.0414, 0.5237, 0.01638, 0.5237, 0.01638, 0.4794, 0.01638, 0.9772, 0.0414, 0.9772, 0.0414, 0.02586, 0.01638, 0.02586, 0.03996, 0.9754, 0.0153, 0.9754, 0.0153, 0.0241, 0.03996, 0.0241])
me_cube_003.materials.append(mat_balken_texture)
me_cube_003.update()
me_cube_007 = bpy.data.meshes.new('Cube.007')
me_cube_007.from_pydata([(-0.633, -0.2703, -0.2974), (-0.633, -0.2703, 0.9023), (-0.633, 1.523, -0.2974), (-0.633, 1.523, 0.9023), (0.633, -0.2703, -0.2974), (0.633, -0.2703, 0.9023), (0.633, 1.523, -0.2974), (0.633, 1.523, 0.9023), (-0.633, -0.2703, 2.116), (0.633, -0.2703, 2.116), (-0.633, 0.3437, -0.2974), (-0.633, 0.3437, 0.9023), (0.633, 0.3437, -0.2974), (0.633, 0.3437, 0.9023), (-0.633, 0.3437, 2.116), (0.633, 0.3437, 2.116), (2.151, 136.6, -314.0), (2.15, 136.6, -312.8), (2.135, 134.8, -313.9), (2.134, 134.8, -312.7), (0.8852, 136.6, -314.0), (0.8841, 136.6, -312.8), (0.8692, 134.8, -313.9), (0.8681, 134.8, -312.7), (2.149, 136.6, -311.5), (0.8829, 136.6, -311.6), (2.146, 136.0, -314.0), (2.144, 136.0, -312.8), (0.8797, 136.0, -314.0), (0.8786, 136.0, -312.8), (2.143, 136.0, -311.5), (0.8774, 136.0, -311.5), (0.9277, -0.5942, -309.1), (0.9282, -0.5954, -310.3), (0.9287, 1.199, -309.1), (0.9293, 1.198, -310.3), (-0.3382, -0.5937, -309.1), (-0.3377, -0.5949, -310.3), (-0.3372, 1.199, -309.1), (-0.3367, 1.198, -310.3), (0.9288, -0.5967, -311.5), (-0.3371, -0.5962, -311.5), (0.928, 0.01971, -309.1), (0.9286, 0.01846, -310.3), (-0.3379, 0.02021, -309.1), (-0.3373, 0.01897, -310.3), (0.9291, 0.0172, -311.5), (-0.3368, 0.0177, -311.5), (0.589, 136.9, 2.138), (0.5849, 136.9, 0.9378), (0.5773, 135.1, 2.137), (0.5733, 135.1, 0.9376), (1.855, 136.9, 2.112), (1.851, 136.9, 0.9122), (1.843, 135.1, 2.112), (1.839, 135.1, 0.912), (0.5809, 136.9, -0.2757), (1.847, 136.9, -0.3013), (0.585, 136.3, 2.137), (0.5809, 136.3, 0.9378), (1.851, 136.3, 2.112), (1.847, 136.3, 0.9122), (0.5769, 136.3, -0.2758), (1.843, 136.3, -0.3014)], [], [(10, 11, 3, 2), (2, 3, 7, 6), (12, 13, 5, 4), (4, 5, 1, 0), (10, 12, 4, 0), (11, 1, 8, 14), (15, 14, 8, 9), (1, 5, 9, 8), (5, 13, 15, 9), (13, 11, 14, 15), (11, 13, 7, 3), (2, 6, 12, 10), (6, 7, 13, 12), (0, 1, 11, 10), (26, 27, 19, 18), (18, 19, 23, 22), (28, 29, 21, 20), (20, 21, 17, 16), (26, 28, 20, 16), (27, 17, 24, 30), (31, 30, 24, 25), (17, 21, 25, 24), (21, 29, 31, 25), (29, 27, 30, 31), (27, 29, 23, 19), (18, 22, 28, 26), (22, 23, 29, 28), (16, 17, 27, 26), (42, 43, 35, 34), (34, 35, 39, 38), (44, 45, 37, 36), (36, 37, 33, 32), (42, 44, 36, 32), (43, 33, 40, 46), (47, 46, 40, 41), (33, 37, 41, 40), (37, 45, 47, 41), (45, 43, 46, 47), (43, 45, 39, 35), (34, 38, 44, 42), (38, 39, 45, 44), (32, 33, 43, 42), (58, 59, 51, 50), (50, 51, 55, 54), (60, 61, 53, 52), (52, 53, 49, 48), (58, 60, 52, 48), (59, 49, 56, 62), (63, 62, 56, 57), (49, 53, 57, 56), (53, 61, 63, 57), (61, 59, 62, 63), (59, 61, 55, 51), (50, 54, 60, 58), (54, 55, 61, 60), (48, 49, 59, 58)])
_uv = me_cube_007.uv_layers.new(name='UVMap')
_uv.uv.foreach_set('vector', [0.3792, -15.11, 0.379, -15.17, 0.5572, -15.17, 0.5574, -15.11, 0.5574, -15.11, 0.5572, -15.17, 0.5584, -15.17, 0.5586, -15.11, 0.3804, -15.11, 0.3802, -15.17, 0.2874, -15.17, 0.2876, -15.11, 0.2876, -15.11, 0.2874, -15.17, 0.2862, -15.17, 0.2864, -15.11, 0.3792, -15.11, 0.3804, -15.11, 0.2876, -15.11, 0.2864, -15.11, 0.379, -15.17, 0.2862, -15.17, 0.286, -15.23, 0.3788, -15.23, 0.9804, 0.4299, 0.9054, 0.4299, 0.9054, 0.4784, 0.9804, 0.4784, 0.2862, -15.17, 0.2874, -15.17, 0.2872, -15.23, 0.286, -15.23, 0.2874, -15.17, 0.3802, -15.17, 0.38, -15.23, 0.2872, -15.23, 0.9803, 0.4298, 0.9053, 0.4298, 0.9054, 0.4299, 0.9804, 0.4299, 0.9053, 0.4302, 0.9803, 0.4299, 0.9805, 0.3794, 0.9055, 0.3796, 0.5574, -15.11, 0.5586, -15.11, 0.3804, -15.11, 0.3792, -15.11, 0.5586, -15.11, 0.5584, -15.17, 0.3802, -15.17, 0.3804, -15.11, 0.2864, -15.11, 0.2862, -15.17, 0.379, -15.17, 0.3792, -15.11, 20.93, 0.8829, 20.93, 0.8215, 20.75, 0.8215, 20.75, 0.8829, 20.75, 0.8829, 20.75, 0.8215, 20.75, 0.8215, 20.75, 0.8829, 20.93, 0.8829, 20.93, 0.8215, 21.02, 0.8215, 21.02, 0.8829, 21.02, 0.8829, 21.02, 0.8215, 21.02, 0.8215, 21.02, 0.8829, 20.93, 0.8829, 20.93, 0.8829, 21.02, 0.8829, 21.02, 0.8829, 20.93, 0.8215, 21.02, 0.8215, 21.02, 0.7594, 20.93, 0.7594, 20.93, 0.7594, 20.93, 0.7594, 21.02, 0.7594, 21.02, 0.7594, 21.02, 0.8215, 21.02, 0.8215, 21.02, 0.7594, 21.02, 0.7594, 21.02, 0.8215, 20.93, 0.8215, 20.93, 0.7594, 21.02, 0.7594, 20.93, 0.8215, 20.93, 0.8215, 20.93, 0.7594, 20.93, 0.7594, 20.93, 0.8215, 20.93, 0.8215, 20.75, 0.8215, 20.75, 0.8215, 20.75, 0.8829, 20.75, 0.8829, 20.93, 0.8829, 20.93, 0.8829, 20.75, 0.8829, 20.75, 0.8215, 20.93, 0.8215, 20.93, 0.8829, 21.02, 0.8829, 21.02, 0.8215, 20.93, 0.8215, 20.93, 0.8829, 0.9057, 0.4786, 0.9053, 0.4293, 0.7623, 0.4304, 0.7627, 0.4797, 0.9808, 0.4285, 0.9804, 0.379, 0.9054, 0.3797, 0.9058, 0.4292, 0.9066, 0.4788, 0.9062, 0.4295, 0.9807, 0.4289, 0.9811, 0.4782, 0.9811, 0.4783, 0.9807, 0.4289, 0.9061, 0.4293, 0.9064, 0.4787, 0.9054, 0.4298, 0.9804, 0.4298, 0.9805, 0.4784, 0.9054, 0.4784, 0.9056, 0.4293, 0.9807, 0.4288, 0.9803, 0.3793, 0.9052, 0.3799, 0.9801, 0.4298, 0.9051, 0.4298, 0.9052, 0.4784, 0.9802, 0.4784, 0.9061, 0.4293, 0.9807, 0.4289, 0.9804, 0.379, 0.9058, 0.3794, 0.9804, 0.4289, 0.9059, 0.4295, 0.9055, 0.3796, 0.98, 0.3791, 0.9801, 0.4298, 0.9051, 0.4298, 0.9051, 0.4298, 0.9801, 0.4298, 0.9051, 0.4302, 0.9801, 0.4299, 0.9803, 0.3793, 0.9053, 0.3796, 0.9056, 0.3796, 0.9806, 0.3793, 0.9804, 0.43, 0.9054, 0.4302, 0.7624, 0.4794, 0.762, 0.4305, 0.9062, 0.4295, 0.9065, 0.4784, 0.9807, 0.4777, 0.9803, 0.4288, 0.9053, 0.4293, 0.9057, 0.4782, 20.93, -15.3, 20.93, -15.24, 20.75, -15.24, 20.75, -15.3, 20.75, -15.3, 20.75, -15.24, 20.75, -15.23, 20.75, -15.29, 20.93, -15.3, 20.93, -15.23, 21.02, -15.23, 21.02, -15.3, 21.02, -15.3, 21.02, -15.23, 21.02, -15.24, 21.02, -15.3, 20.93, -15.3, 20.93, -15.3, 21.02, -15.3, 21.02, -15.3, 20.93, -15.24, 21.02, -15.24, 21.02, -15.17, 20.93, -15.17, 20.93, -15.17, 20.93, -15.17, 21.02, -15.17, 21.02, -15.17, 21.02, -15.24, 21.02, -15.23, 21.02, -15.17, 21.02, -15.17, 21.02, -15.23, 20.93, -15.23, 20.93, -15.17, 21.02, -15.17, 20.93, -15.23, 20.93, -15.24, 20.93, -15.17, 20.93, -15.17, 20.93, -15.24, 20.93, -15.23, 20.75, -15.23, 20.75, -15.24, 20.75, -15.3, 20.75, -15.29, 20.93, -15.3, 20.93, -15.3, 20.75, -15.29, 20.75, -15.23, 20.93, -15.23, 20.93, -15.3, 21.02, -15.3, 21.02, -15.24, 20.93, -15.24, 20.93, -15.3])
me_cube_007.materials.append(mat_material_001)
me_cube_007.update()

# ---- objects
ob_stangen = bpy.data.objects.new('Stangen', me_cube_002)
ob_balken = bpy.data.objects.new('Balken', me_cube_003)
ob_scharnieren = bpy.data.objects.new('Scharnieren', me_cube_007)

# ---- transforms, parenting, visibility, modifiers, constraints
ob_stangen.location = (0.1057, -2.402, 3.843)
ob_stangen.scale = (0.04551, 0.1659, 0.2273)
_m = ob_stangen.modifiers.new('Array', 'ARRAY')
_m.count = 8
_m.relative_offset_displace = (-5.96e-08, 3.6, 0.0)
ob_balken.location = (0.0, 0.0, 0.0)
_m = ob_balken.modifiers.new('Array', 'ARRAY')
_m.relative_offset_displace = (0.0, 0.0, 17.0)
ob_scharnieren.location = (0.1039, -2.093, 0.3149)
ob_scharnieren.rotation_euler = (0.00308, -6.281, 3.149)
ob_scharnieren.scale = (-0.02306, -0.02779, -0.009413)

# ---- collection membership
col_collection.objects.link(ob_stangen)
col_collection.objects.link(ob_balken)
col_collection.objects.link(ob_scharnieren)

# ---- scene / render settings (as saved in the file)
scene.frame_start = 1; scene.frame_end = 250; scene.frame_set(1)
scene.render.engine = 'BLENDER_EEVEE_NEXT'
scene.cycles.sampling_pattern = 'TABULATED_SOBOL'
scene.view_settings.view_transform = 'Filmic'
bpy.context.view_layer.update()

# ---- added for rendering (the .blend has no active camera and no usable light): camera, sun
cam_auto = bpy.data.cameras.new('AutoCamera')
cam_auto.lens = 50.0
cam_auto.sensor_width = 36.0
cam_auto.clip_end = 1000.0
ob_auto_camera = bpy.data.objects.new('AutoCamera', cam_auto)
scene.collection.objects.link(ob_auto_camera)
ob_auto_camera.location = (5.14695, -6.26072, 6.19789)
ob_auto_camera.rotation_euler = (1.09748, -7.21219e-08, 0.694738)
scene.camera = ob_auto_camera
light_auto_sun = bpy.data.lights.new('AutoSun', 'SUN')
light_auto_sun.energy = 3.0
light_auto_sun.angle = 0.0523599
ob_auto_sun = bpy.data.objects.new('AutoSun', light_auto_sun)
scene.collection.objects.link(ob_auto_sun)
ob_auto_sun.rotation_euler = (0.872665, 0.174533, 0.523599)
bpy.context.view_layer.update()
